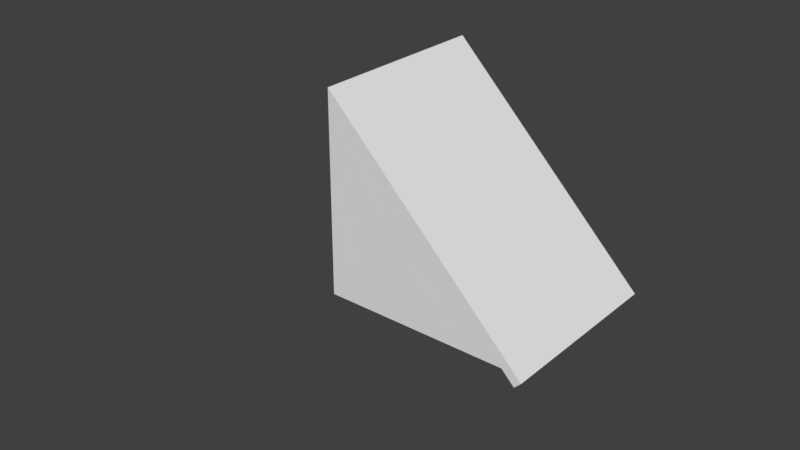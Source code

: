 # Source: Roof_4x4x4x0_2.blend  (saved by Blender 2.79.0; exported with 4.5.12 LTS)
import bpy
from mathutils import Matrix  # noqa: F401  (used for matrix-valued properties, if any)

bpy.ops.wm.read_factory_settings(use_empty=True)
scene = bpy.context.scene
scene.name = 'Scene'

# ---- collections
col_collection_1 = bpy.data.collections.new('Collection 1'); scene.collection.children.link(col_collection_1)

# ---- world
world_world = bpy.data.worlds.new('World'); scene.world = world_world
world_world.color = (0.05088, 0.05088, 0.05088)
world_world.use_sun_shadow = False
world_world.sun_shadow_jitter_overblur = 0.0
world_world.cycles.sampling_method = 'MANUAL'

# ---- meshes
me_lod_a_roof_4x4x4x0_2 = bpy.data.meshes.new('LOD A Roof 4x4x4x0_2')
me_lod_a_roof_4x4x4x0_2.from_pydata([(0.0, -2.0, -4.371e-08), (0.0, -2.0, 0.1), (0.0, 0.0, -4.371e-08), (2.0, 0.0, -4.371e-08), (0.0, 0.0, 0.1), (2.0, 0.0, 0.1), (0.0, -2.0, 1.9), (0.0, -2.0, 2.0), (0.0, -8.305e-08, 1.9), (2.0, -8.305e-08, 1.9), (0.0, -8.305e-08, 2.0), (2.0, -8.305e-08, 2.0), (2.141, 0.1414, -3.789e-08), (2.212, 0.07071, 2.0), (2.212, 0.07071, -4e-08), (2.141, 0.1414, 2.0), (0.0, -2.637, -2.637), (1.49e-08, -2.0, -4.875e-08), (-2.608e-07, -2.141, 2.0), (-1.229e-07, -2.141, -5.121e-08), (-2.235e-08, -2.0, 2.0)], [], [(0, 2, 3), (1, 5, 4), (3, 5, 1, 0), (2, 4, 5, 3), (0, 1, 4, 2), (6, 8, 9), (7, 11, 10), (9, 11, 7, 6), (8, 10, 11, 9), (6, 7, 10, 8), (12, 14, 19, 17), (15, 13, 14, 12), (19, 18, 20, 17), (14, 13, 18, 19), (12, 17, 20, 15), (20, 18, 13, 15)])
me_lod_a_roof_4x4x4x0_2.use_remesh_preserve_volume = False
me_lod_a_roof_4x4x4x0_2.use_remesh_preserve_attributes = False
me_lod_a_roof_4x4x4x0_2.use_mirror_vertex_groups = False
me_lod_a_roof_4x4x4x0_2.update()

# ---- objects
ob_lod_a_roof_4x4x4x0_2 = bpy.data.objects.new('LOD A Roof 4x4x4x0_2', me_lod_a_roof_4x4x4x0_2)

# ---- transforms, parenting, visibility, modifiers, constraints
ob_lod_a_roof_4x4x4x0_2.location = (0.0, 0.0, 0.0)
ob_lod_a_roof_4x4x4x0_2.rotation_euler = (-1.571, -0.0, 0.0)
ob_lod_a_roof_4x4x4x0_2.scale = (2.0, 2.0, 2.0)
ob_lod_a_roof_4x4x4x0_2.lineart.crease_threshold = 0.0

# ---- collection membership
col_collection_1.objects.link(ob_lod_a_roof_4x4x4x0_2)

# ---- scene / render settings (as saved in the file)
scene.frame_start = 1; scene.frame_end = 250; scene.frame_set(1)
scene.render.engine = 'BLENDER_EEVEE_NEXT'
scene.render.resolution_percentage = 50
scene.render.dither_intensity = 0.0
scene.cycles.use_denoising = False
scene.cycles.samples = 128
scene.cycles.sampling_pattern = 'TABULATED_SOBOL'
scene.cycles.use_adaptive_sampling = False
scene.cycles.use_light_tree = False
scene.cycles.blur_glossy = 0.0
scene.cycles.sample_clamp_indirect = 0.0
scene.view_settings.view_transform = 'Standard'
bpy.context.view_layer.update()

# ---- added for rendering (the .blend has no active camera and no usable light): camera, sun
cam_auto = bpy.data.cameras.new('AutoCamera')
cam_auto.lens = 50.0
cam_auto.sensor_width = 36.0
cam_auto.clip_end = 1000.0
ob_auto_camera = bpy.data.objects.new('AutoCamera', cam_auto)
scene.collection.objects.link(ob_auto_camera)
ob_auto_camera.location = (13.0194, -13.6053, 11.141)
ob_auto_camera.rotation_euler = (1.09748, -7.21219e-08, 0.694738)
scene.camera = ob_auto_camera
light_auto_sun = bpy.data.lights.new('AutoSun', 'SUN')
light_auto_sun.energy = 3.0
light_auto_sun.angle = 0.0523599
ob_auto_sun = bpy.data.objects.new('AutoSun', light_auto_sun)
scene.collection.objects.link(ob_auto_sun)
ob_auto_sun.rotation_euler = (0.872665, 0.174533, 0.523599)
bpy.context.view_layer.update()
